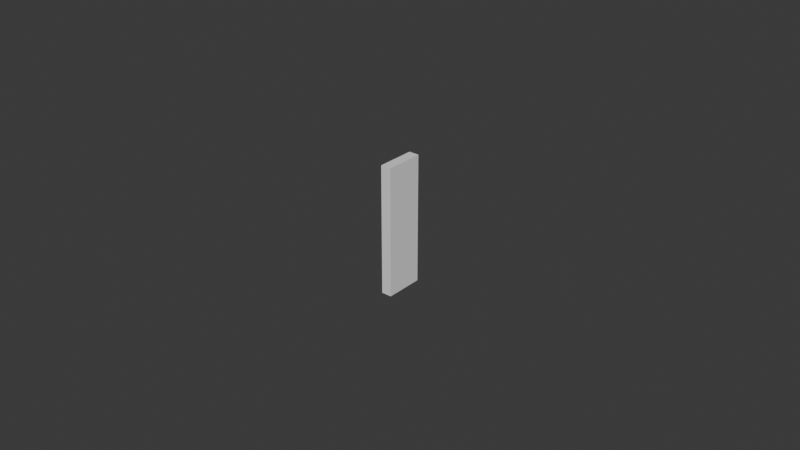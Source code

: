 # Source: UCX_TaskBoardMain_020.blend  (saved by Blender 4.3.32; exported with 4.5.12 LTS)
import bpy
from mathutils import Matrix  # noqa: F401  (used for matrix-valued properties, if any)

bpy.ops.wm.read_factory_settings(use_empty=True)
scene = bpy.context.scene
scene.name = 'Scene'

# ---- collections
col_collection = bpy.data.collections.new('Collection'); scene.collection.children.link(col_collection)

# ---- world
world_world = bpy.data.worlds.new('World'); scene.world = world_world
world_world.use_nodes = True; world_world.node_tree.nodes.clear()
_N = world_world.node_tree.nodes; _L = world_world.node_tree.links
n0 = _N.new('ShaderNodeOutputWorld'); n0.name = 'World Output'; n0.location = (300, 300)
n1 = _N.new('ShaderNodeBackground'); n1.name = 'Background'; n1.location = (10, 300)
n1.inputs[0].default_value = (0.05088, 0.05088, 0.05088, 1.0)
_L.new(n1.outputs[0], n0.inputs[0])
n0.is_active_output = True
world_world.color = (0.05088, 0.05088, 0.05088)
world_world.sun_shadow_jitter_overblur = 0.0

# ---- meshes
me_ucx_taskboardmain_020 = bpy.data.meshes.new('UCX_TaskBoardMain_020')
me_ucx_taskboardmain_020.from_pydata([(-0.001651, 0.00625, -0.02074), (0.001651, 0.00625, -0.02074), (0.001651, -0.00625, -0.02074), (-0.001651, -0.00625, -0.02074), (0.001651, -0.00625, 0.02074), (-0.001651, -0.00625, 0.02074), (0.001651, 0.00625, 0.02074), (-0.001651, 0.00625, 0.02074)], [], [(0, 1, 2), (0, 2, 3), (3, 2, 4), (3, 4, 5), (5, 4, 6), (5, 6, 7), (7, 6, 1), (7, 1, 0), (3, 5, 7), (3, 7, 0), (4, 2, 1), (4, 1, 6)])
me_ucx_taskboardmain_020.update()

# ---- objects
ob_ucx_taskboardmain_020 = bpy.data.objects.new('UCX_TaskBoardMain_020', me_ucx_taskboardmain_020)

# ---- transforms, parenting, visibility, modifiers, constraints
ob_ucx_taskboardmain_020.location = (0.0, 0.0, 0.0)

# ---- collection membership
col_collection.objects.link(ob_ucx_taskboardmain_020)

# ---- scene / render settings (as saved in the file)
scene.frame_start = 1; scene.frame_end = 250; scene.frame_set(1)
scene.render.engine = 'BLENDER_EEVEE_NEXT'
bpy.context.view_layer.update()

# ---- added for rendering (the .blend has no active camera and no usable light): camera, sun
cam_auto = bpy.data.cameras.new('AutoCamera')
cam_auto.lens = 50.0
cam_auto.sensor_width = 36.0
cam_auto.clip_end = 1000.0
ob_auto_camera = bpy.data.objects.new('AutoCamera', cam_auto)
scene.collection.objects.link(ob_auto_camera)
ob_auto_camera.location = (0.185045, -0.222054, 0.148036)
ob_auto_camera.rotation_euler = (1.09748, -7.21219e-08, 0.694738)
scene.camera = ob_auto_camera
light_auto_sun = bpy.data.lights.new('AutoSun', 'SUN')
light_auto_sun.energy = 3.0
light_auto_sun.angle = 0.0523599
ob_auto_sun = bpy.data.objects.new('AutoSun', light_auto_sun)
scene.collection.objects.link(ob_auto_sun)
ob_auto_sun.rotation_euler = (0.872665, 0.174533, 0.523599)
bpy.context.view_layer.update()
